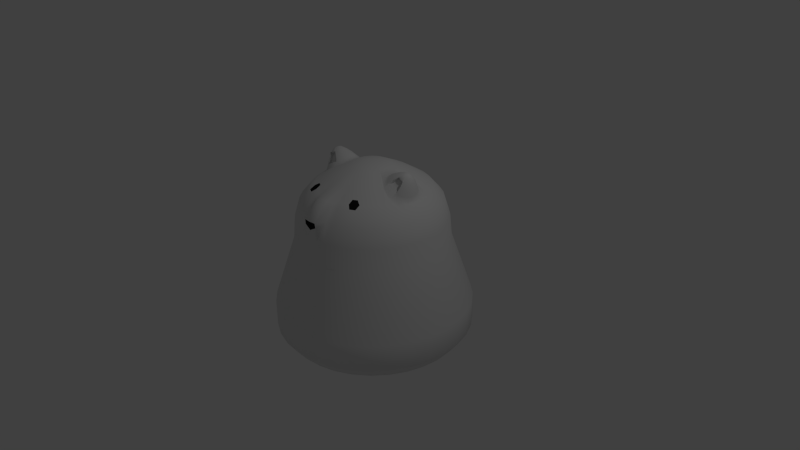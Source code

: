 # Source: Jeb.blend  (saved by Blender 2.76.0; exported with 4.5.12 LTS)
import bpy
from mathutils import Matrix  # noqa: F401  (used for matrix-valued properties, if any)

bpy.ops.wm.read_factory_settings(use_empty=True)
scene = bpy.context.scene
scene.name = 'Scene'

# ---- collections
col_collection_1 = bpy.data.collections.new('Collection 1'); scene.collection.children.link(col_collection_1)

# ---- materials (node trees are filled in below, after node groups)
mat_jeb = bpy.data.materials.new('Jeb')
mat_jeb.alpha_threshold = 0.0
mat_jeb.use_transparent_shadow = False
mat_jeb.roughness = 0.5
mat_eyes = bpy.data.materials.new('Eyes')
mat_eyes.alpha_threshold = 0.0
mat_eyes.use_transparent_shadow = False
mat_eyes.diffuse_color = (0.01467, 0.01467, 0.01467, 1.0)
mat_eyes.roughness = 0.5

# ---- material node trees

# ---- world
world_world = bpy.data.worlds.new('World'); scene.world = world_world
world_world.color = (0.05088, 0.05088, 0.05088)
world_world.use_sun_shadow = False
world_world.sun_shadow_jitter_overblur = 0.0
world_world.cycles.sampling_method = 'MANUAL'
world_world.cycles.sample_map_resolution = 256

# ---- cameras
cam_camera = bpy.data.cameras.new('Camera')
cam_camera.clip_end = 100.0
cam_camera.lens = 35.0
cam_camera.sensor_width = 32.0
cam_camera.sensor_height = 18.0
cam_camera.ortho_scale = 7.314
cam_camera.dof.focus_distance = 0.0
cam_camera.dof.aperture_fstop = 128.0

# ---- lights
light_lamp = bpy.data.lights.new('Lamp', 'POINT')
light_lamp.transmission_factor = 0.0
light_lamp.cutoff_distance = 30.0
light_lamp.energy = 100.0
light_lamp.shadow_buffer_clip_start = 1.001
light_lamp.shadow_soft_size = 0.1
light_lamp.shadow_maximum_resolution = 0.006
light_lamp.use_absolute_resolution = True
light_lamp.cycles.use_multiple_importance_sampling = False

# ---- meshes
me_cylinder = bpy.data.meshes.new('Cylinder')
me_cylinder.from_pydata([(0.5609, 0.1906, 1.143), (0.5933, 0.1865, 1.125), (0.6246, 0.1759, 1.108), (0.654, 0.1592, 1.092), (0.6808, 0.1367, 1.077), (0.702, 0.1076, 1.065), (0.7182, 0.07429, 1.057), (0.7287, 0.03804, 1.051), (0.7332, 2.715e-07, 1.049), (0.7287, -0.03804, 1.051), (0.7182, -0.07429, 1.057), (0.702, -0.1076, 1.065), (0.6808, -0.1367, 1.077), (0.654, -0.1592, 1.092), (0.5933, -0.1865, 1.125), (0.5609, -0.1906, 1.143), (0.5284, -0.1882, 1.161), (0.4968, -0.1777, 1.179), (0.4677, -0.16, 1.195), (0.4419, -0.1366, 1.21), (0.4201, -0.1081, 1.222), (0.4032, -0.07515, 1.232), (0.3929, -0.03844, 1.238), (0.3889, 4.476e-07, 1.241), (0.3929, 0.03844, 1.238), (0.4032, 0.07515, 1.232), (0.4201, 0.1081, 1.222), (0.4419, 0.1366, 1.21), (0.4677, 0.16, 1.195), (0.4968, 0.1777, 1.179), (0.5284, 0.1882, 1.161), (0.5771, 0.1886, 1.134), (0.6089, 0.1812, 1.116), (0.6392, 0.1676, 1.1), (0.6673, 0.1479, 1.084), (0.6914, 0.1222, 1.071), (0.7101, 0.09095, 1.061), (0.7234, 0.05621, 1.054), (0.7309, 0.01908, 1.05), (0.7309, -0.01908, 1.05), (0.7234, -0.05621, 1.054), (0.7101, -0.09094, 1.061), (0.6914, -0.1222, 1.071), (0.6673, -0.1479, 1.084), (0.6392, -0.1676, 1.1), (0.6089, -0.1812, 1.116), (0.5771, -0.1886, 1.134), (0.5447, -0.1894, 1.152), (0.5125, -0.1836, 1.171), (0.4548, -0.1483, 1.203), (0.431, -0.1224, 1.216), (0.4116, -0.09177, 1.227), (0.398, -0.05683, 1.235), (0.3909, -0.01927, 1.24), (0.3909, 0.01927, 1.24), (0.398, 0.05683, 1.235), (0.4116, 0.09177, 1.227), (0.431, 0.1224, 1.216), (0.4548, 0.1483, 1.203), (0.4823, 0.1689, 1.187), (0.5125, 0.1836, 1.171), (0.5447, 0.1894, 1.152), (0.5912, 0.1524, 1.198), (0.6172, 0.1495, 1.183), (0.6422, 0.1408, 1.17), (0.6652, 0.1267, 1.157), (0.6854, 0.1078, 1.146), (0.702, 0.08468, 1.136), (0.7143, 0.05833, 1.13), (0.7218, 0.02974, 1.125), (0.7244, 2.8e-07, 1.124), (0.7218, -0.02974, 1.125), (0.7143, -0.05833, 1.13), (0.702, -0.08468, 1.136), (0.6854, -0.1078, 1.146), (0.6652, -0.1267, 1.157), (0.5172, -0.1267, 1.239), (0.497, -0.1078, 1.25), (0.4804, -0.08468, 1.26), (0.4681, -0.05833, 1.266), (0.4605, -0.02974, 1.271), (0.458, 4.157e-07, 1.272), (0.4605, 0.02974, 1.271), (0.4681, 0.05833, 1.266), (0.4804, 0.08468, 1.26), (0.497, 0.1078, 1.25), (0.5172, 0.1267, 1.239), (0.5402, 0.1408, 1.226), (0.5652, 0.1495, 1.212), (0.6042, 0.151, 1.191), (0.6297, 0.1452, 1.177), (0.6537, 0.1338, 1.163), (0.6753, 0.1173, 1.151), (0.6937, 0.09623, 1.141), (0.7081, 0.07151, 1.133), (0.7181, 0.04403, 1.127), (0.7231, 0.01487, 1.125), (0.7231, -0.01487, 1.125), (0.7181, -0.04403, 1.127), (0.7081, -0.07151, 1.133), (0.6937, -0.09623, 1.141), (0.6753, -0.1173, 1.151), (0.6537, -0.1338, 1.163), (0.5071, -0.1173, 1.245), (0.4887, -0.09623, 1.255), (0.4743, -0.07151, 1.263), (0.4643, -0.04403, 1.268), (0.4592, -0.01487, 1.271), (0.4592, 0.01487, 1.271), (0.4643, 0.04403, 1.268), (0.4743, 0.07151, 1.263), (0.4887, 0.09623, 1.255), (0.5071, 0.1173, 1.245), (0.5287, 0.1338, 1.233), (0.5527, 0.1452, 1.219), (0.5782, 0.151, 1.205), (0.6189, 0.105, 1.248), (0.6368, 0.103, 1.238), (0.654, 0.09699, 1.228), (0.6699, 0.08729, 1.219), (0.6838, 0.07424, 1.212), (0.6952, 0.05833, 1.205), (0.7037, 0.04018, 1.201), (0.7089, 0.02048, 1.198), (0.7107, 2.91e-07, 1.197), (0.7089, -0.02048, 1.198), (0.7037, -0.04018, 1.201), (0.6952, -0.05833, 1.205), (0.6838, -0.07424, 1.212), (0.6699, -0.08729, 1.219), (0.5679, -0.08729, 1.276), (0.554, -0.07424, 1.284), (0.5426, -0.05833, 1.29), (0.5341, -0.04018, 1.295), (0.5289, -0.02048, 1.298), (0.5272, 3.845e-07, 1.299), (0.5289, 0.02048, 1.298), (0.5341, 0.04018, 1.295), (0.5426, 0.05833, 1.29), (0.554, 0.07424, 1.284), (0.5679, 0.08729, 1.276), (0.5838, 0.09699, 1.267), (0.601, 0.103, 1.258), (0.6279, 0.104, 1.243), (0.6454, 0.09998, 1.233), (0.662, 0.09214, 1.224), (0.6768, 0.08076, 1.216), (0.6895, 0.06628, 1.209), (0.6995, 0.04925, 1.203), (0.7063, 0.03033, 1.199), (0.7098, 0.01024, 1.197), (0.7098, -0.01024, 1.197), (0.7063, -0.03033, 1.199), (0.6995, -0.04925, 1.203), (0.6895, -0.06628, 1.209), (0.6768, -0.08076, 1.216), (0.662, -0.09214, 1.224), (0.561, -0.08076, 1.28), (0.5483, -0.06628, 1.287), (0.5384, -0.04925, 1.293), (0.5315, -0.03033, 1.296), (0.528, -0.01024, 1.298), (0.528, 0.01024, 1.298), (0.5315, 0.03033, 1.296), (0.5384, 0.04925, 1.293), (0.5483, 0.06628, 1.287), (0.561, 0.08077, 1.28), (0.5759, 0.09214, 1.272), (0.5924, 0.09998, 1.263), (0.61, 0.104, 1.253), (0.6436, 0.05064, 1.292), (0.6523, 0.04966, 1.287), (0.6606, 0.04678, 1.283), (0.6682, 0.0421, 1.279), (0.6749, 0.03581, 1.275), (0.6804, 0.02813, 1.272), (0.6845, 0.01938, 1.27), (0.687, 0.009879, 1.268), (0.6879, 3.037e-07, 1.268), (0.687, -0.009879, 1.268), (0.6845, -0.01938, 1.27), (0.6804, -0.02813, 1.272), (0.6749, -0.03581, 1.275), (0.6682, -0.0421, 1.279), (0.6606, -0.04678, 1.283), (0.6523, -0.04966, 1.287), (0.6436, -0.05064, 1.292), (0.635, -0.04966, 1.297), (0.6267, -0.04678, 1.302), (0.619, -0.0421, 1.306), (0.6123, -0.03581, 1.31), (0.6068, -0.02813, 1.313), (0.6027, -0.01938, 1.315), (0.6002, -0.009879, 1.316), (0.5994, 3.487e-07, 1.317), (0.6002, 0.009879, 1.316), (0.6027, 0.01938, 1.315), (0.6068, 0.02813, 1.313), (0.6123, 0.03581, 1.31), (0.619, 0.0421, 1.306), (0.6267, 0.04678, 1.302), (0.635, 0.04966, 1.297), (0.6479, 0.05015, 1.29), (0.6564, 0.04822, 1.285), (0.6644, 0.04444, 1.281), (0.6716, 0.03896, 1.277), (0.6777, 0.03197, 1.273), (0.6825, 0.02376, 1.271), (0.6858, 0.01463, 1.269), (0.6875, 0.00494, 1.268), (0.6875, -0.004939, 1.268), (0.6858, -0.01463, 1.269), (0.6825, -0.02376, 1.271), (0.6777, -0.03197, 1.273), (0.6716, -0.03895, 1.277), (0.6644, -0.04444, 1.281), (0.6564, -0.04822, 1.285), (0.6479, -0.05015, 1.29), (0.6393, -0.05015, 1.295), (0.6308, -0.04822, 1.299), (0.6229, -0.04444, 1.304), (0.6157, -0.03895, 1.308), (0.6096, -0.03197, 1.311), (0.6048, -0.02376, 1.314), (0.6015, -0.01463, 1.316), (0.5998, -0.004939, 1.317), (0.5998, 0.00494, 1.317), (0.6015, 0.01463, 1.316), (0.6048, 0.02376, 1.314), (0.6096, 0.03197, 1.311), (0.6157, 0.03896, 1.308), (0.6229, 0.04444, 1.304), (0.6308, 0.04822, 1.299), (0.6393, 0.05015, 1.295), (0.6487, 0.01727, 1.301), (0.6516, 0.01694, 1.3), (0.6544, 0.01595, 1.298), (0.657, 0.01436, 1.297), (0.6593, 0.01221, 1.295), (0.6612, 0.009594, 1.294), (0.6626, 0.006609, 1.294), (0.6635, 0.003369, 1.293), (0.6637, 3.114e-07, 1.293), (0.6635, -0.003369, 1.293), (0.6626, -0.006608, 1.294), (0.6612, -0.009594, 1.294), (0.6593, -0.01221, 1.295), (0.657, -0.01436, 1.297), (0.6544, -0.01595, 1.298), (0.6516, -0.01694, 1.3), (0.6487, -0.01727, 1.301), (0.6457, -0.01694, 1.303), (0.6429, -0.01595, 1.305), (0.6403, -0.01436, 1.306), (0.638, -0.01221, 1.307), (0.6361, -0.009594, 1.308), (0.6347, -0.006608, 1.309), (0.6339, -0.003369, 1.31), (0.6336, 3.267e-07, 1.31), (0.6339, 0.003369, 1.31), (0.6347, 0.006609, 1.309), (0.6361, 0.009594, 1.308), (0.638, 0.01221, 1.307), (0.6403, 0.01436, 1.306), (0.6429, 0.01595, 1.305), (0.6457, 0.01694, 1.303), (0.6501, 0.0171, 1.301), (0.653, 0.01645, 1.299), (0.6557, 0.01516, 1.297), (0.6582, 0.01328, 1.296), (0.6603, 0.0109, 1.295), (0.6619, 0.008102, 1.294), (0.663, 0.004989, 1.293), (0.6636, 0.001685, 1.293), (0.6636, -0.001684, 1.293), (0.663, -0.004988, 1.293), (0.6619, -0.008101, 1.294), (0.6603, -0.0109, 1.295), (0.6582, -0.01328, 1.296), (0.6557, -0.01516, 1.297), (0.653, -0.01645, 1.299), (0.6501, -0.0171, 1.301), (0.6472, -0.0171, 1.302), (0.6443, -0.01645, 1.304), (0.6416, -0.01516, 1.305), (0.6391, -0.01328, 1.307), (0.637, -0.0109, 1.308), (0.6354, -0.008101, 1.309), (0.6343, -0.004988, 1.309), (0.6337, -0.001684, 1.31), (0.6337, 0.001685, 1.31), (0.6343, 0.004989, 1.309), (0.6354, 0.008102, 1.309), (0.637, 0.0109, 1.308), (0.6391, 0.01328, 1.307), (0.6416, 0.01516, 1.305), (0.6443, 0.01645, 1.304), (0.6472, 0.0171, 1.302), (0.6487, 3.151e-07, 1.301), (-1.454e-05, 1.285, -0.5605), (2.271e-09, 0.9764, 0.5752), (0.2507, 1.261, -0.5605), (0.1905, 0.9577, 0.5752), (0.4919, 1.188, -0.5605), (0.3737, 0.9021, 0.5752), (0.7141, 1.069, -0.5605), (0.5425, 0.8119, 0.5752), (0.9089, 0.9089, -0.5605), (0.6904, 0.6904, 0.5752), (1.069, 0.7141, -0.5605), (0.8119, 0.5425, 0.5752), (1.188, 0.4919, -0.5605), (0.9021, 0.3737, 0.5752), (1.261, 0.2508, -0.5605), (0.9577, 0.1905, 0.5752), (1.285, 9.292e-08, -0.5605), (0.9764, 8.083e-08, 0.5752), (1.261, -0.2508, -0.5605), (0.9577, -0.1905, 0.5752), (1.188, -0.4919, -0.5605), (0.9021, -0.3737, 0.5752), (1.069, -0.7141, -0.5605), (0.8119, -0.5425, 0.5752), (0.9089, -0.9089, -0.5605), (0.6904, -0.6904, 0.5752), (0.7141, -1.069, -0.5605), (0.5425, -0.8119, 0.5752), (0.4919, -1.188, -0.5605), (0.3737, -0.9021, 0.5752), (0.2507, -1.261, -0.5605), (0.1905, -0.9577, 0.5752), (-1.496e-05, -1.285, -0.5605), (-3.159e-07, -0.9764, 0.5752), (0.1254, 1.273, -0.5605), (0.09524, 0.967, 0.5752), (0.0, 1.0, 0.2802), (0.1951, 0.9808, 0.2802), (0.3713, 1.224, -0.5605), (0.2821, 0.9299, 0.5752), (0.3827, 0.9239, 0.2802), (0.603, 1.128, -0.5605), (0.4581, 0.857, 0.5752), (0.5556, 0.8315, 0.2802), (0.8115, 0.9888, -0.5605), (0.6164, 0.7511, 0.5752), (0.7071, 0.7071, 0.2802), (0.9888, 0.8115, -0.5605), (0.7511, 0.6164, 0.5752), (0.8315, 0.5556, 0.2802), (1.128, 0.603, -0.5605), (0.857, 0.4581, 0.5752), (0.9239, 0.3827, 0.2802), (1.224, 0.3713, -0.5605), (0.9299, 0.2821, 0.5752), (0.9808, 0.1951, 0.2802), (1.273, 0.1254, -0.5605), (0.967, 0.09524, 0.5752), (1.0, 7.55e-08, 0.2802), (1.273, -0.1254, -0.5605), (0.967, -0.09524, 0.5752), (0.9808, -0.1951, 0.2802), (1.224, -0.3713, -0.5605), (0.9299, -0.2821, 0.5752), (0.9239, -0.3827, 0.2802), (1.128, -0.603, -0.5605), (0.857, -0.4581, 0.5752), (0.8315, -0.5556, 0.2802), (0.9888, -0.8115, -0.5605), (0.7511, -0.6164, 0.5752), (0.7071, -0.7071, 0.2802), (0.8115, -0.9888, -0.5605), (0.6164, -0.7511, 0.5752), (0.5556, -0.8315, 0.2802), (0.603, -1.128, -0.5605), (0.4581, -0.857, 0.5752), (0.3827, -0.9239, 0.2802), (0.3713, -1.224, -0.5605), (0.2821, -0.9299, 0.5752), (0.1951, -0.9808, 0.2802), (0.1254, -1.273, -0.5605), (0.09524, -0.967, 0.5752), (-3.258e-07, -1.0, 0.2802), (0.09754, -0.9904, 0.2802), (0.2889, -0.9523, 0.2802), (0.4691, -0.8777, 0.2802), (0.6313, -0.7693, 0.2802), (0.7693, -0.6313, 0.2802), (0.8777, -0.4691, 0.2802), (0.9523, -0.2889, 0.2802), (0.9904, -0.09755, 0.2802), (0.9904, 0.09755, 0.2802), (0.9523, 0.2889, 0.2802), (0.8777, 0.4691, 0.2802), (0.7693, 0.6313, 0.2802), (0.6313, 0.7693, 0.2802), (0.4691, 0.8777, 0.2802), (0.2889, 0.9523, 0.2802), (0.09755, 0.9904, 0.2802), (1.162e-08, 0.9069, 0.8074), (0.1769, 0.8894, 0.8074), (0.347, 0.8378, 0.8074), (0.5038, 0.754, 0.8074), (0.6412, 0.6412, 0.8074), (0.754, 0.5038, 0.8074), (0.8378, 0.347, 0.8074), (0.8894, 0.1769, 0.8074), (0.9069, 9.75e-08, 0.8074), (0.8894, -0.1769, 0.8074), (0.8378, -0.347, 0.8074), (0.754, -0.5038, 0.8074), (0.6412, -0.6412, 0.8074), (0.5038, -0.754, 0.8074), (0.347, -0.8378, 0.8074), (0.1769, -0.8894, 0.8074), (-2.839e-07, -0.9891, 0.8074), (0.08846, 0.8981, 0.8074), (0.262, 0.8636, 0.8074), (0.4254, 0.7959, 0.8074), (0.5725, 0.6976, 0.8074), (0.6976, 0.5725, 0.8074), (0.7959, 0.4254, 0.8074), (0.8636, 0.262, 0.8074), (0.8981, 0.08846, 0.8074), (0.8981, -0.08846, 0.8074), (0.8636, -0.262, 0.8074), (0.7959, -0.4254, 0.8074), (0.6976, -0.5725, 0.8074), (0.5725, -0.6976, 0.8074), (0.4254, -0.7959, 0.8074), (0.262, -0.8636, 0.8074), (0.08846, -0.9804, 0.8074), (2.222e-08, 0.7611, 0.9769), (0.1485, 0.7465, 0.9769), (0.2913, 0.7032, 0.9769), (0.4229, 0.6329, 0.9769), (0.5382, 0.5382, 0.9769), (0.6329, 0.4229, 0.9769), (0.7032, 0.2913, 0.9769), (0.7465, 0.1485, 0.9769), (0.7626, 1.302e-07, 0.9761), (0.7465, -0.1485, 0.9769), (0.7032, -0.2913, 0.9769), (0.6329, -0.4229, 0.9769), (0.5382, -0.5382, 0.9769), (0.4229, -0.6329, 0.9769), (0.2913, -0.7032, 0.9769), (0.1485, -0.7466, 0.9769), (-2.258e-07, -0.8434, 0.9769), (0.07425, 0.7538, 0.9769), (0.2199, 0.7249, 0.9769), (0.3571, 0.668, 0.9769), (0.4805, 0.5855, 0.9769), (0.5855, 0.4805, 0.9769), (0.668, 0.3571, 0.9769), (0.7249, 0.2199, 0.9769), (0.7541, 0.07433, 0.9768), (0.7541, -0.07433, 0.9768), (0.7249, -0.2199, 0.9769), (0.668, -0.3571, 0.9769), (0.5855, -0.4805, 0.9769), (0.4805, -0.5855, 0.9769), (0.3566, -0.668, 0.9769), (0.2199, -0.7249, 0.9769), (0.07425, -0.8361, 0.9769), (4.089e-08, 0.5243, 1.126), (0.1023, 0.5142, 1.126), (0.2006, 0.4843, 1.126), (0.2913, 0.4359, 1.126), (0.3707, 0.3707, 1.126), (0.4359, 0.2913, 1.126), (0.4766, 0.2323, 1.129), (0.4766, -0.2323, 1.129), (0.4359, -0.2913, 1.126), (0.3707, -0.3707, 1.126), (0.2913, -0.4359, 1.126), (0.2006, -0.4843, 1.126), (0.1023, -0.5142, 1.126), (-1.299e-07, -0.5243, 1.126), (0.05114, 0.5192, 1.126), (0.1514, 0.4993, 1.126), (0.2459, 0.4601, 1.126), (0.331, 0.4033, 1.126), (0.4033, 0.331, 1.126), (0.46, 0.2464, 1.126), (0.46, -0.2464, 1.126), (0.4033, -0.331, 1.126), (0.331, -0.4033, 1.126), (0.2459, -0.4601, 1.126), (0.1514, -0.4993, 1.126), (0.05114, -0.5192, 1.126), (4.693e-08, 0.2529, 1.258), (0.04933, 0.248, 1.258), (0.09676, 0.2336, 1.258), (0.1405, 0.2102, 1.258), (0.1788, 0.1788, 1.258), (0.2102, 0.1405, 1.258), (0.2336, 0.09677, 1.258), (0.248, 0.04933, 1.258), (0.2529, 2.495e-07, 1.258), (0.248, -0.04933, 1.258), (0.2336, -0.09676, 1.258), (0.2102, -0.1405, 1.258), (0.1788, -0.1788, 1.258), (0.1405, -0.2102, 1.258), (0.09676, -0.2336, 1.258), (0.04933, -0.248, 1.258), (-3.546e-08, -0.2529, 1.258), (0.02467, 0.2504, 1.258), (0.07305, 0.2408, 1.258), (0.1186, 0.2219, 1.258), (0.1596, 0.1945, 1.258), (0.1945, 0.1596, 1.258), (0.2219, 0.1186, 1.258), (0.2408, 0.07305, 1.258), (0.2504, 0.02467, 1.258), (0.2504, -0.02466, 1.258), (0.2408, -0.07305, 1.258), (0.2219, -0.1186, 1.258), (0.1945, -0.1596, 1.258), (0.1596, -0.1945, 1.258), (0.1186, -0.2219, 1.258), (0.07305, -0.2408, 1.258), (0.02467, -0.2504, 1.258), (6.167e-08, 0.08623, 1.285), (0.01682, 0.08457, 1.285), (0.033, 0.07967, 1.285), (0.04791, 0.0717, 1.285), (0.06097, 0.06098, 1.285), (0.0717, 0.04791, 1.285), (0.07967, 0.033, 1.285), (0.08457, 0.01682, 1.285), (0.08623, 2.879e-07, 1.285), (0.08457, -0.01682, 1.285), (0.07967, -0.033, 1.285), (0.0717, -0.04791, 1.285), (0.06097, -0.06097, 1.285), (0.04791, -0.0717, 1.285), (0.033, -0.07967, 1.285), (0.01682, -0.08457, 1.285), (3.357e-08, -0.08623, 1.285), (0.008412, 0.0854, 1.285), (0.02491, 0.08212, 1.285), (0.04045, 0.07568, 1.285), (0.05444, 0.06634, 1.285), (0.06634, 0.05444, 1.285), (0.07568, 0.04045, 1.285), (0.08212, 0.02491, 1.285), (0.0854, 0.008412, 1.285), (0.0854, -0.008411, 1.285), (0.08212, -0.02491, 1.285), (0.07568, -0.04045, 1.285), (0.06634, -0.05444, 1.285), (0.05444, -0.06634, 1.285), (0.04045, -0.07568, 1.285), (0.02491, -0.08212, 1.285), (0.008411, -0.0854, 1.285), (7.029e-08, 3.068e-07, 1.285), (0.5736, 0.222, 1.074), (0.5992, 0.2131, 1.06), (0.5923, 0.2155, 1.064), (0.5545, 0.2241, 1.085), (0.4616, 0.2085, 1.141), (0.5355, 0.2262, 1.096), (0.4129, 0.1736, 1.169), (0.4981, 0.2215, 1.119), (0.5167, 0.2239, 1.108), (0.4821, 0.2154, 1.13), (0.3674, 0.1055, 1.2), (0.7204, 0.08619, 1.0), (0.6109, 0.2091, 1.053), (0.7367, 1.155e-07, 0.9955), (0.6284, 0.1985, 1.045), (0.3591, 0.08595, 1.206), (0.3621, 0.0926, 1.204), (0.3539, 0.06486, 1.209), (0.3486, 0.04378, 1.213), (0.3473, 0.02188, 1.215), (0.3983, 0.1595, 1.177), (0.6459, 0.1879, 1.036), (0.6615, 0.1737, 1.029), (0.7218, -0.08127, 0.9999), (0.6799, -0.1558, 1.022), (0.3591, -0.08595, 1.206), (0.3621, -0.0926, 1.204), (0.4804, 0.2149, 1.131), (0.3868, 0.1422, 1.185), (0.3539, -0.06486, 1.209), (0.4445, 0.1981, 1.15), (0.6896, 0.1423, 1.016), (0.7019, 0.1252, 1.01), (0.5992, -0.2131, 1.06), (0.7112, 0.1057, 1.005), (0.3923, 0.1504, 1.182), (0.6799, 0.1558, 1.022), (0.6771, 0.1594, 1.023), (0.4275, 0.1877, 1.16), (0.3754, 0.1251, 1.193), (0.7263, 0.06503, 0.998), (0.7322, 0.04389, 0.9957), (0.7344, 0.02193, 0.9956), (0.7218, 0.08127, 0.9999), (0.3488, 0.04454, 1.213), (0.3459, 4.668e-07, 1.216), (0.7344, -0.02193, 0.9956), (0.7322, -0.04389, 0.9957), (0.7263, -0.06503, 0.998), (0.7204, -0.08619, 1.0), (0.7112, -0.1057, 1.005), (0.7019, -0.1252, 1.01), (0.6896, -0.1423, 1.016), (0.3674, -0.1055, 1.2), (0.3473, -0.02188, 1.215), (0.3486, -0.04378, 1.213), (0.3488, -0.04454, 1.213), (0.6771, -0.1594, 1.023), (0.6615, -0.1737, 1.029), (0.6459, -0.1879, 1.036), (0.6284, -0.1985, 1.045), (0.6109, -0.2091, 1.053), (0.4275, -0.1877, 1.16), (0.4129, -0.1736, 1.169), (0.3754, -0.1251, 1.193), (0.3868, -0.1422, 1.185), (0.3923, -0.1504, 1.182), (0.3983, -0.1595, 1.177), (0.5923, -0.2155, 1.064), (0.5736, -0.222, 1.074), (0.5545, -0.2241, 1.085), (0.5355, -0.2262, 1.096), (0.5167, -0.2239, 1.108), (0.4981, -0.2215, 1.119), (0.4821, -0.2154, 1.13), (0.4616, -0.2085, 1.141), (0.4445, -0.1981, 1.15), (0.4804, -0.2149, 1.131), (-1.454e-05, 1.285, -0.8996), (0.2507, 1.261, -0.8996), (0.4919, 1.188, -0.8996), (0.7141, 1.069, -0.8996), (0.9089, 0.9089, -0.8996), (1.069, 0.7141, -0.8996), (1.188, 0.4919, -0.8996), (1.261, 0.2508, -0.8996), (1.285, 9.292e-08, -0.8996), (1.261, -0.2508, -0.8996), (1.188, -0.4919, -0.8996), (1.069, -0.7141, -0.8996), (0.9089, -0.9089, -0.8996), (0.7141, -1.069, -0.8996), (0.4919, -1.188, -0.8996), (0.2507, -1.261, -0.8996), (-1.496e-05, -1.285, -0.8996), (0.1254, 1.273, -0.8996), (0.3713, 1.224, -0.8996), (0.603, 1.128, -0.8996), (0.8115, 0.9888, -0.8996), (0.9888, 0.8115, -0.8996), (1.128, 0.603, -0.8996), (1.224, 0.3713, -0.8996), (1.273, 0.1254, -0.8996), (1.273, -0.1254, -0.8996), (1.224, -0.3713, -0.8996), (1.128, -0.603, -0.8996), (0.9888, -0.8115, -0.8996), (0.8115, -0.9888, -0.8996), (0.603, -1.128, -0.8996), (0.3713, -1.224, -0.8996), (0.1254, -1.273, -0.8996), (0.00105, 1.156, -1.065), (0.2265, 1.133, -1.065), (0.4433, 1.068, -1.065), (0.6431, 0.9608, -1.065), (0.8182, 0.8171, -1.065), (0.9619, 0.642, -1.065), (1.069, 0.4422, -1.065), (1.134, 0.2254, -1.065), (1.157, 8.099e-08, -1.065), (1.134, -0.2254, -1.065), (1.069, -0.4422, -1.065), (0.9619, -0.642, -1.065), (0.8182, -0.8171, -1.065), (0.6431, -0.9608, -1.065), (0.4433, -1.068, -1.065), (0.2265, -1.133, -1.065), (0.00105, -1.156, -1.065), (0.1138, 1.144, -1.065), (0.3349, 1.101, -1.065), (0.5432, 1.014, -1.065), (0.7306, 0.889, -1.065), (0.89, 0.7296, -1.065), (1.015, 0.5421, -1.065), (1.102, 0.3338, -1.065), (1.146, 0.1127, -1.065), (1.146, -0.1127, -1.065), (1.102, -0.3338, -1.065), (1.015, -0.5421, -1.065), (0.89, -0.7296, -1.065), (0.7306, -0.889, -1.065), (0.5432, -1.014, -1.065), (0.3349, -1.101, -1.065), (0.1138, -1.144, -1.065), (-0.002004, 0.7508, -1.144), (0.1445, 0.7364, -1.144), (0.2853, 0.6937, -1.144), (0.4151, 0.6243, -1.144), (0.5289, 0.5309, -1.144), (0.6223, 0.4171, -1.144), (0.6917, 0.2873, -1.144), (0.7344, 0.1465, -1.144), (0.7488, 6.401e-08, -1.144), (0.7344, -0.1465, -1.144), (0.6917, -0.2873, -1.144), (0.6223, -0.4171, -1.144), (0.5289, -0.5309, -1.144), (0.4151, -0.6243, -1.144), (0.2853, -0.6937, -1.144), (0.1445, -0.7364, -1.144), (-0.002004, -0.7508, -1.144), (0.07123, 0.7436, -1.144), (0.2149, 0.715, -1.144), (0.3502, 0.659, -1.144), (0.472, 0.5776, -1.144), (0.5756, 0.474, -1.144), (0.657, 0.3522, -1.144), (0.713, 0.2169, -1.144), (0.7416, 0.07324, -1.144), (0.7416, -0.07324, -1.144), (0.713, -0.2169, -1.144), (0.657, -0.3522, -1.144), (0.5756, -0.474, -1.144), (0.472, -0.5776, -1.144), (0.3502, -0.659, -1.144), (0.2149, -0.715, -1.144), (0.07123, -0.7436, -1.144), (0.564, -0.3017, 1.051), (0.5899, -0.2618, 1.053), (0.4944, -0.4058, 1.051), (0.5344, -0.3571, 1.051), (0.4058, -0.4944, 1.051), (0.4545, -0.4545, 1.051), (0.301, -0.5651, 1.051), (0.3571, -0.5344, 1.051), (0.1857, -0.6121, 1.051), (0.2459, -0.5938, 1.051), (0.06269, -0.6777, 1.051), (0.1254, -0.6304, 1.051), (-1.779e-07, -0.6838, 1.051), (0.09031, -0.9768, 0.7442), (-2.994e-07, -0.983, 0.695), (0.616, -0.3294, 1.014), (0.54, -0.4431, 1.014), (0.4431, -0.54, 1.014), (0.3071, -0.6316, 1.014), (0.2028, -0.6685, 1.014), (0.06847, -0.7569, 1.014), (0.6466, -0.2765, 1.015), (0.5836, -0.39, 1.014), (0.4963, -0.4963, 1.014), (0.4158, -0.5596, 1.014), (0.268, -0.6525, 1.014), (0.1369, -0.6885, 1.014), (-2.018e-07, -0.7636, 1.014), (0.6043, -0.1305, 1.132), (0.617, -0.1262, 1.125), (0.5784, -0.1365, 1.146), (0.5916, -0.1348, 1.139), (0.5521, -0.1371, 1.161), (0.5652, -0.1381, 1.154), (0.5259, -0.1324, 1.176), (0.5388, -0.1361, 1.169), (0.5013, -0.1204, 1.19), (0.5131, -0.1277, 1.183), (0.6212, -0.1011, 1.181), (0.6313, -0.09762, 1.175), (0.6004, -0.1059, 1.192), (0.611, -0.1047, 1.187), (0.5793, -0.1059, 1.204), (0.5899, -0.1071, 1.198), (0.5586, -0.1011, 1.216), (0.5687, -0.1047, 1.21), (0.539, -0.09189, 1.227), (0.5484, -0.09762, 1.221), (0.634, -0.0644, 1.227), (0.641, -0.06197, 1.223), (0.6197, -0.06765, 1.235), (0.627, -0.06683, 1.231), (0.6051, -0.06765, 1.243), (0.6124, -0.06847, 1.239), (0.5909, -0.0644, 1.251), (0.5979, -0.06683, 1.247), (0.5774, -0.05802, 1.258), (0.5839, -0.06197, 1.255), (0.6317, -0.1718, 1.104), (0.6228, -0.164, 1.112), (0.6169, -0.1785, 1.112), (0.6226, -0.1806, 1.1), (0.4869, -0.1572, 1.188), (0.475, -0.1644, 1.191), (0.4766, -0.1733, 1.182), (0.4893, -0.1732, 1.183), (0.6492, -0.1365, 1.166), (0.6396, -0.1305, 1.171), (0.5312, -0.1236, 1.231), (0.5214, -0.1293, 1.237), (0.6598, -0.1049, 1.246), (0.6602, -0.08678, 1.243), (0.6387, -0.09517, 1.246), (0.6434, -0.09453, 1.256), (0.6235, -0.09689, 1.255), (0.629, -0.09615, 1.264), (0.6082, -0.09517, 1.263), (0.6146, -0.09453, 1.272), (0.5936, -0.09009, 1.271), (0.6008, -0.08974, 1.279), (0.6503, -0.09213, 1.252), (0.646, -0.09263, 1.242), (0.6362, -0.09534, 1.26), (0.6311, -0.09603, 1.25), (0.6218, -0.09534, 1.268), (0.6158, -0.09603, 1.259), (0.6077, -0.09213, 1.276), (0.6009, -0.09263, 1.267), (0.5896, -0.08191, 1.284), (0.5868, -0.08597, 1.275)], [], [(606, 580, 605, 40, 10), (609, 608, 11, 42), (594, 579, 34, 4), (608, 607, 41, 11), (616, 615, 43, 13), (634, 631, 630, 16, 48), (560, 562, 0, 31), (576, 602, 23, 54), (596, 567, 56, 26), (612, 613, 586, 52, 22), (565, 564, 30, 61), (568, 591, 36, 6), (575, 576, 54, 24), (586, 582, 21, 52), (561, 587, 59, 29), (627, 626, 14, 46), (800, 102, 156, 805), (572, 574, 55, 25), (792, 44, 102, 800), (562, 565, 61, 0), (582, 583, 610, 51, 21), (802, 796, 770, 780), (557, 560, 31, 1), (583, 582, 586, 613, 515, 499), (595, 563, 58, 28), (607, 606, 10, 41), (630, 629, 47, 16), (623, 622, 621, 610, 583, 499, 516), (573, 567, 596, 585, 592, 513, 497), (602, 611, 53, 23), (588, 593, 594, 4, 35), (613, 612, 611, 602, 498, 515), (574, 601, 575, 24, 55), (577, 592, 585, 57, 27), (592, 577, 563, 595, 587, 561, 584, 566, 470, 496, 513), (615, 614, 12, 43), (599, 598, 7, 38), (620, 619, 18, 49), (591, 589, 5, 36), (597, 600, 568, 6, 37), (614, 581, 609, 42, 12), (629, 628, 15, 47), (632, 634, 48, 17), (628, 627, 46, 15), (564, 566, 584, 60, 30), (579, 578, 3, 34), (571, 569, 2, 33), (589, 588, 35, 5), (578, 571, 33, 3), (806, 817, 784, 785), (50, 19, 77, 104), (809, 816, 217, 186), (51, 20, 78, 105), (16, 47, 766, 769), (52, 21, 79, 106), (619, 633, 798, 797, 18), (53, 22, 80, 107), (633, 632, 17, 799, 798), (54, 23, 81, 108), (19, 49, 103, 77), (55, 24, 82, 109), (20, 50, 104, 78), (56, 25, 83, 110), (31, 0, 62, 89), (21, 51, 105, 79), (57, 26, 84, 111), (32, 1, 63, 90), (22, 52, 106, 80), (58, 27, 85, 112), (33, 2, 64, 91), (23, 53, 107, 81), (59, 28, 86, 113), (34, 3, 65, 92), (24, 54, 108, 82), (60, 29, 87, 114), (35, 4, 66, 93), (25, 55, 109, 83), (61, 30, 88, 115), (36, 5, 67, 94), (26, 56, 110, 84), (1, 31, 89, 63), (37, 6, 68, 95), (27, 57, 111, 85), (2, 32, 90, 64), (38, 7, 69, 96), (28, 58, 112, 86), (3, 33, 91, 65), (39, 8, 70, 97), (29, 59, 113, 87), (4, 34, 92, 66), (40, 9, 71, 98), (30, 60, 114, 88), (5, 35, 93, 67), (41, 10, 72, 99), (0, 61, 115, 62), (6, 36, 94, 68), (42, 11, 73, 100), (7, 37, 95, 69), (43, 12, 74, 101), (8, 38, 96, 70), (44, 13, 75, 102), (9, 39, 97, 71), (807, 814, 216, 185), (10, 40, 98, 72), (15, 46, 764, 767), (11, 41, 99, 73), (48, 16, 769, 768), (12, 42, 100, 74), (805, 156, 215, 184), (13, 43, 101, 75), (45, 794, 793, 763, 762), (793, 801, 773, 763), (49, 18, 76, 103), (14, 45, 762, 765), (107, 80, 134, 161), (804, 815, 782, 783), (108, 81, 135, 162), (77, 103, 157, 131), (109, 82, 136, 163), (78, 104, 158, 132), (110, 83, 137, 164), (89, 62, 116, 143), (79, 105, 159, 133), (111, 84, 138, 165), (90, 63, 117, 144), (80, 106, 160, 134), (112, 85, 139, 166), (91, 64, 118, 145), (81, 107, 161, 135), (113, 86, 140, 167), (92, 65, 119, 146), (82, 108, 162, 136), (114, 87, 141, 168), (93, 66, 120, 147), (83, 109, 163, 137), (115, 88, 142, 169), (94, 67, 121, 148), (84, 110, 164, 138), (63, 89, 143, 117), (95, 68, 122, 149), (85, 111, 165, 139), (64, 90, 144, 118), (96, 69, 123, 150), (86, 112, 166, 140), (65, 91, 145, 119), (97, 70, 124, 151), (87, 113, 167, 141), (66, 92, 146, 120), (98, 71, 125, 152), (88, 114, 168, 142), (67, 93, 147, 121), (99, 72, 126, 153), (62, 115, 169, 116), (68, 94, 148, 122), (100, 73, 127, 154), (69, 95, 149, 123), (101, 74, 128, 155), (70, 96, 150, 124), (102, 75, 129, 156), (71, 97, 151, 125), (47, 15, 767, 766), (72, 98, 152, 126), (18, 797, 803, 76), (73, 99, 153, 127), (46, 14, 765, 764), (74, 100, 154, 128), (822, 813, 188, 220), (75, 101, 155, 129), (618, 617, 44, 792, 795), (801, 804, 783, 773), (103, 76, 130, 157), (820, 811, 187, 219), (104, 77, 131, 158), (823, 802, 780, 790), (105, 78, 132, 159), (813, 820, 219, 188), (106, 79, 133, 160), (132, 158, 222, 191), (164, 137, 196, 228), (143, 116, 170, 202), (133, 159, 223, 192), (165, 138, 197, 229), (144, 117, 171, 203), (134, 160, 224, 193), (166, 139, 198, 230), (145, 118, 172, 204), (135, 161, 225, 194), (167, 140, 199, 231), (146, 119, 173, 205), (136, 162, 226, 195), (168, 141, 200, 232), (147, 120, 174, 206), (137, 163, 227, 196), (169, 142, 201, 233), (148, 121, 175, 207), (138, 164, 228, 197), (117, 143, 202, 171), (149, 122, 176, 208), (139, 165, 229, 198), (118, 144, 203, 172), (150, 123, 177, 209), (140, 166, 230, 199), (119, 145, 204, 173), (151, 124, 178, 210), (141, 167, 231, 200), (120, 146, 205, 174), (152, 125, 179, 211), (142, 168, 232, 201), (121, 147, 206, 175), (153, 126, 180, 212), (116, 169, 233, 170), (122, 148, 207, 176), (154, 127, 181, 213), (123, 149, 208, 177), (155, 128, 182, 214), (124, 150, 209, 178), (156, 129, 183, 215), (125, 151, 210, 179), (815, 806, 785, 782), (126, 152, 211, 180), (817, 808, 787, 784), (127, 153, 212, 181), (810, 821, 788, 789), (128, 154, 213, 182), (812, 823, 790, 791), (129, 155, 214, 183), (130, 822, 220, 189), (814, 805, 184, 216), (157, 130, 189, 221), (816, 807, 185, 217), (158, 131, 190, 222), (818, 809, 186, 218), (159, 132, 191, 223), (819, 810, 789, 786), (160, 133, 192, 224), (821, 812, 791, 788), (161, 134, 193, 225), (162, 135, 194, 226), (131, 157, 221, 190), (163, 136, 195, 227), (194, 225, 289, 258), (231, 199, 263, 295), (205, 173, 237, 269), (195, 226, 290, 259), (232, 200, 264, 296), (206, 174, 238, 270), (196, 227, 291, 260), (233, 201, 265, 297), (207, 175, 239, 271), (197, 228, 292, 261), (171, 202, 266, 235), (208, 176, 240, 272), (198, 229, 293, 262), (172, 203, 267, 236), (209, 177, 241, 273), (199, 230, 294, 263), (173, 204, 268, 237), (210, 178, 242, 274), (200, 231, 295, 264), (174, 205, 269, 238), (211, 179, 243, 275), (201, 232, 296, 265), (175, 206, 270, 239), (212, 180, 244, 276), (170, 233, 297, 234), (176, 207, 271, 240), (213, 181, 245, 277), (177, 208, 272, 241), (214, 182, 246, 278), (178, 209, 273, 242), (215, 183, 247, 279), (179, 210, 274, 243), (216, 184, 248, 280), (180, 211, 275, 244), (217, 185, 249, 281), (181, 212, 276, 245), (218, 186, 250, 282), (182, 213, 277, 246), (219, 187, 251, 283), (183, 214, 278, 247), (220, 188, 252, 284), (184, 215, 279, 248), (221, 189, 253, 285), (185, 216, 280, 249), (222, 190, 254, 286), (186, 217, 281, 250), (223, 191, 255, 287), (187, 218, 282, 251), (224, 192, 256, 288), (188, 219, 283, 252), (225, 193, 257, 289), (189, 220, 284, 253), (226, 194, 258, 290), (190, 221, 285, 254), (227, 195, 259, 291), (191, 222, 286, 255), (228, 196, 260, 292), (202, 170, 234, 266), (192, 223, 287, 256), (229, 197, 261, 293), (203, 171, 235, 267), (193, 224, 288, 257), (230, 198, 262, 294), (204, 172, 236, 268), (261, 292, 298), (235, 266, 298), (272, 240, 298), (262, 293, 298), (236, 267, 298), (273, 241, 298), (263, 294, 298), (237, 268, 298), (274, 242, 298), (264, 295, 298), (238, 269, 298), (275, 243, 298), (265, 296, 298), (239, 270, 298), (276, 244, 298), (234, 297, 298), (240, 271, 298), (277, 245, 298), (241, 272, 298), (278, 246, 298), (242, 273, 298), (279, 247, 298), (243, 274, 298), (280, 248, 298), (244, 275, 298), (281, 249, 298), (245, 276, 298), (282, 250, 298), (246, 277, 298), (283, 251, 298), (247, 278, 298), (284, 252, 298), (248, 279, 298), (285, 253, 298), (249, 280, 298), (286, 254, 298), (250, 281, 298), (287, 255, 298), (251, 282, 298), (288, 256, 298), (252, 283, 298), (289, 257, 298), (253, 284, 298), (290, 258, 298), (254, 285, 298), (291, 259, 298), (255, 286, 298), (292, 260, 298), (266, 234, 298), (256, 287, 298), (293, 261, 298), (267, 235, 298), (257, 288, 298), (294, 262, 298), (268, 236, 298), (258, 289, 298), (295, 263, 298), (269, 237, 298), (259, 290, 298), (296, 264, 298), (270, 238, 298), (260, 291, 298), (297, 265, 298), (271, 239, 298), (397, 334, 302, 336), (396, 338, 304, 339), (395, 341, 306, 342), (394, 344, 308, 345), (393, 347, 310, 348), (392, 350, 312, 351), (391, 353, 314, 354), (390, 356, 316, 357), (389, 359, 318, 360), (388, 362, 320, 363), (387, 365, 322, 366), (386, 368, 324, 369), (385, 371, 326, 372), (384, 374, 328, 375), (383, 377, 330, 378), (382, 380, 332, 381), (306, 341, 417, 401), (379, 382, 381, 331), (329, 378, 382, 379), (378, 330, 380, 382), (376, 383, 378, 329), (327, 375, 383, 376), (375, 328, 377, 383), (373, 384, 375, 327), (325, 372, 384, 373), (372, 326, 374, 384), (370, 385, 372, 325), (323, 369, 385, 370), (369, 324, 371, 385), (367, 386, 369, 323), (321, 366, 386, 367), (366, 322, 368, 386), (364, 387, 366, 321), (319, 363, 387, 364), (363, 320, 365, 387), (361, 388, 363, 319), (317, 360, 388, 361), (360, 318, 362, 388), (358, 389, 360, 317), (315, 357, 389, 358), (357, 316, 359, 389), (355, 390, 357, 315), (313, 354, 390, 355), (354, 314, 356, 390), (352, 391, 354, 313), (311, 351, 391, 352), (351, 312, 353, 391), (349, 392, 351, 311), (309, 348, 392, 349), (348, 310, 350, 392), (346, 393, 348, 309), (307, 345, 393, 346), (345, 308, 347, 393), (343, 394, 345, 307), (305, 342, 394, 343), (342, 306, 344, 394), (340, 395, 342, 305), (303, 339, 395, 340), (339, 304, 341, 395), (337, 396, 339, 303), (301, 336, 396, 337), (336, 302, 338, 396), (333, 397, 336, 301), (299, 335, 397, 333), (335, 300, 334, 397), (359, 316, 406, 423), (324, 368, 426, 410), (334, 300, 398, 415), (308, 344, 418, 402), (362, 318, 407, 424), (326, 371, 427, 411), (338, 302, 399, 416), (310, 347, 419, 403), (365, 320, 408, 425), (328, 374, 428, 412), (341, 304, 400, 417), (312, 350, 420, 404), (368, 322, 409, 426), (330, 377, 429, 413), (344, 306, 401, 418), (314, 353, 421, 405), (371, 324, 410, 427), (332, 380, 747, 748), (347, 308, 402, 419), (316, 356, 422, 406), (374, 326, 411, 428), (350, 310, 403, 420), (318, 359, 423, 407), (377, 328, 412, 429), (302, 334, 415, 399), (353, 312, 404, 421), (320, 362, 424, 408), (380, 330, 413, 747), (304, 338, 416, 400), (356, 314, 405, 422), (322, 365, 425, 409), (413, 429, 462, 446), (414, 430, 463, 447), (415, 398, 431, 448), (416, 399, 432, 449), (417, 400, 433, 450), (418, 401, 434, 451), (419, 402, 435, 452), (420, 403, 436, 453), (399, 415, 448, 432), (421, 404, 437, 454), (400, 416, 449, 433), (422, 405, 438, 455), (401, 417, 450, 434), (423, 406, 439, 456), (402, 418, 451, 435), (424, 407, 440, 457), (403, 419, 452, 436), (425, 408, 441, 458), (404, 420, 453, 437), (426, 409, 442, 459), (405, 421, 454, 438), (427, 410, 443, 460), (406, 422, 455, 439), (428, 411, 444, 461), (407, 423, 456, 440), (429, 412, 445, 462), (408, 424, 457, 441), (430, 413, 446, 463), (409, 425, 458, 442), (410, 426, 459, 443), (411, 427, 460, 444), (412, 428, 461, 445), (448, 431, 464, 478), (449, 432, 465, 479), (450, 433, 466, 480), (451, 434, 467, 481), (452, 435, 468, 482), (453, 436, 469, 483), (432, 448, 478, 465), (433, 449, 479, 466), (434, 450, 480, 467), (435, 451, 481, 468), (436, 452, 482, 469), (734, 735, 471, 484), (437, 453, 483, 470), (736, 737, 472, 485), (738, 739, 473, 486), (740, 741, 474, 487), (742, 743, 475, 488), (744, 745, 476, 489), (737, 734, 484, 472), (739, 736, 485, 473), (741, 738, 486, 474), (743, 740, 487, 475), (745, 742, 488, 476), (746, 744, 489, 477), (478, 464, 490, 507), (479, 465, 491, 508), (480, 466, 492, 509), (481, 467, 493, 510), (482, 468, 494, 511), (483, 469, 495, 512), (465, 478, 507, 491), (563, 577, 27, 58), (466, 479, 508, 492), (626, 625, 45, 14), (467, 480, 509, 493), (567, 573, 572, 25, 56), (468, 481, 510, 494), (622, 623, 624, 19, 50), (469, 482, 511, 495), (484, 471, 500, 517), (470, 483, 512, 496), (485, 472, 501, 518), (598, 597, 37, 7), (486, 473, 502, 519), (601, 574, 572, 573, 497, 514), (487, 474, 503, 520), (584, 561, 29, 60), (488, 475, 504, 521), (489, 476, 505, 522), (472, 484, 517, 501), (473, 485, 518, 502), (474, 486, 519, 503), (475, 487, 520, 504), (476, 488, 521, 505), (477, 489, 522, 506), (510, 493, 526, 543), (511, 494, 527, 544), (512, 495, 528, 545), (491, 507, 540, 524), (513, 496, 529, 546), (492, 508, 541, 525), (514, 497, 530, 547), (493, 509, 542, 526), (515, 498, 531, 548), (494, 510, 543, 527), (516, 499, 532, 549), (495, 511, 544, 528), (517, 500, 533, 550), (496, 512, 545, 529), (518, 501, 534, 551), (497, 513, 546, 530), (519, 502, 535, 552), (498, 514, 547, 531), (520, 503, 536, 553), (499, 515, 548, 532), (521, 504, 537, 554), (500, 516, 549, 533), (522, 505, 538, 555), (501, 517, 550, 534), (502, 518, 551, 535), (503, 519, 552, 536), (504, 520, 553, 537), (505, 521, 554, 538), (506, 522, 555, 539), (507, 490, 523, 540), (508, 491, 524, 541), (509, 492, 525, 542), (524, 540, 556), (546, 529, 556), (525, 541, 556), (547, 530, 556), (526, 542, 556), (548, 531, 556), (527, 543, 556), (549, 532, 556), (528, 544, 556), (550, 533, 556), (529, 545, 556), (551, 534, 556), (530, 546, 556), (552, 535, 556), (531, 547, 556), (553, 536, 556), (532, 548, 556), (554, 537, 556), (533, 549, 556), (555, 538, 556), (534, 550, 556), (535, 551, 556), (536, 552, 556), (537, 553, 556), (538, 554, 556), (539, 555, 556), (540, 523, 556), (541, 524, 556), (542, 525, 556), (543, 526, 556), (544, 527, 556), (545, 528, 556), (617, 616, 13, 44), (621, 622, 50, 20), (585, 596, 26, 57), (604, 603, 39, 9), (559, 557, 1, 32), (471, 631, 634, 632, 633, 619, 620, 624, 623, 516, 500), (441, 457, 590, 625, 626, 627, 628, 629, 630, 631, 471, 735, 755), (440, 456, 580, 606, 607, 608, 609, 581), (439, 455, 600, 597, 598, 599, 570), (796, 799, 17, 771, 770), (438, 454, 558, 569, 571, 578, 579, 594, 593), (457, 440, 581, 614, 615, 616, 617, 618, 590), (569, 558, 559, 32, 2), (456, 439, 570, 603, 604, 605, 580), (605, 604, 9, 40), (610, 621, 20, 51), (611, 612, 22, 53), (603, 570, 8, 39), (624, 620, 49, 19), (455, 438, 593, 588, 589, 591, 568, 600), (570, 599, 38, 8), (602, 576, 575, 601, 514, 498), (587, 595, 28, 59), (454, 437, 470, 566, 564, 565, 562, 560, 557, 559, 558), (370, 325, 648, 664), (343, 307, 639, 655), (317, 361, 661, 644), (299, 333, 652, 635), (355, 315, 643, 659), (325, 373, 665, 648), (307, 346, 656, 639), (367, 323, 647, 663), (340, 305, 638, 654), (315, 358, 660, 643), (379, 331, 651, 667), (352, 313, 642, 658), (323, 370, 664, 647), (305, 343, 655, 638), (364, 321, 646, 662), (337, 303, 637, 653), (313, 355, 659, 642), (376, 329, 650, 666), (349, 311, 641, 657), (321, 367, 663, 646), (303, 340, 654, 637), (361, 319, 645, 661), (329, 379, 667, 650), (311, 352, 658, 641), (333, 301, 636, 652), (373, 327, 649, 665), (346, 309, 640, 656), (319, 364, 662, 645), (301, 337, 653, 636), (358, 317, 644, 660), (327, 376, 666, 649), (309, 349, 657, 640), (648, 665, 698, 681), (654, 638, 671, 687), (667, 651, 684, 700), (647, 664, 697, 680), (653, 637, 670, 686), (666, 650, 683, 699), (646, 663, 696, 679), (652, 636, 669, 685), (665, 649, 682, 698), (645, 662, 695, 678), (664, 648, 681, 697), (644, 661, 694, 677), (663, 647, 680, 696), (643, 660, 693, 676), (662, 646, 679, 695), (642, 659, 692, 675), (661, 645, 678, 694), (641, 658, 691, 674), (660, 644, 677, 693), (640, 657, 690, 673), (659, 643, 676, 692), (639, 656, 689, 672), (658, 642, 675, 691), (638, 655, 688, 671), (657, 641, 674, 690), (637, 654, 687, 670), (650, 667, 700, 683), (656, 640, 673, 689), (636, 653, 686, 669), (649, 666, 699, 682), (655, 639, 672, 688), (635, 652, 685, 668), (678, 695, 728, 711), (697, 681, 714, 730), (677, 694, 727, 710), (696, 680, 713, 729), (676, 693, 726, 709), (695, 679, 712, 728), (675, 692, 725, 708), (694, 678, 711, 727), (674, 691, 724, 707), (693, 677, 710, 726), (673, 690, 723, 706), (692, 676, 709, 725), (672, 689, 722, 705), (691, 675, 708, 724), (671, 688, 721, 704), (690, 674, 707, 723), (670, 687, 720, 703), (683, 700, 733, 716), (689, 673, 706, 722), (669, 686, 719, 702), (682, 699, 732, 715), (688, 672, 705, 721), (668, 685, 718, 701), (681, 698, 731, 714), (687, 671, 704, 720), (700, 684, 717, 733), (680, 697, 730, 713), (686, 670, 703, 719), (699, 683, 716, 732), (679, 696, 729, 712), (685, 669, 702, 718), (698, 682, 715, 731), (716, 733, 717, 701, 718, 702, 719, 703, 720, 704, 721, 705, 722, 706, 723, 707, 724, 708, 725, 709, 726, 710, 727, 711, 728, 712, 729, 713, 730, 714, 731, 715, 732), (761, 754, 744, 746), (760, 753, 742, 745), (759, 752, 740, 743), (758, 751, 738, 741), (757, 750, 736, 739), (756, 749, 734, 737), (754, 760, 745, 744), (753, 759, 743, 742), (752, 758, 741, 740), (751, 757, 739, 738), (750, 756, 737, 736), (749, 755, 735, 734), (747, 413, 430), (748, 747, 430, 414), (458, 441, 755, 749), (459, 442, 756, 750), (460, 443, 757, 751), (461, 444, 758, 752), (462, 445, 759, 753), (463, 446, 760, 754), (442, 458, 749, 756), (443, 459, 750, 757), (444, 460, 751, 758), (445, 461, 752, 759), (446, 462, 753, 760), (447, 463, 754, 761), (765, 762, 772, 775), (767, 764, 774, 777), (769, 766, 776, 779), (771, 768, 778, 781), (762, 763, 773, 772), (764, 765, 775, 774), (766, 767, 777, 776), (768, 769, 779, 778), (770, 771, 781, 780), (781, 778, 788, 791), (772, 773, 783, 782), (774, 775, 785, 784), (776, 777, 787, 786), (778, 779, 789, 788), (780, 781, 791, 790), (775, 772, 782, 785), (777, 774, 784, 787), (779, 776, 786, 789), (17, 48, 768, 771), (811, 818, 218, 187), (76, 803, 822, 130), (808, 819, 786, 787), (792, 793, 794, 795), (796, 797, 798, 799), (796, 802, 803, 797), (792, 800, 801, 793), (815, 804, 805, 814), (817, 806, 807, 816), (819, 808, 809, 818), (821, 810, 811, 820), (823, 812, 813, 822), (806, 815, 814, 807), (808, 817, 816, 809), (810, 819, 818, 811), (812, 821, 820, 813), (802, 823, 822, 803), (800, 805, 804, 801), (625, 590, 618, 795, 794, 45)])
me_cylinder.polygons.foreach_set('use_smooth', [True] * 800)
me_cylinder.polygons.foreach_set('material_index', [0, 0, 0, 0, 0, 0, 0, 0, 0, 0, 0, 0, 0, 0, 0, 0, 0, 0, 0, 0, 0, 0, 0, 0, 0, 0, 0, 0, 0, 0, 0, 0, 0, 0, 0, 0, 0, 0, 0, 0, 0, 0, 0, 0, 0, 0, 0, 0, 0, 0, 0, 0, 0, 0, 0, 0, 0, 0, 0, 0, 0, 0, 0, 0, 0, 0, 0, 0, 0, 0, 0, 0, 0, 0, 0, 0, 0, 0, 0, 0, 0, 0, 0, 0, 0, 0, 0, 0, 0, 0, 0, 0, 0, 0, 0, 0, 0, 0, 0, 0, 0, 0, 0, 0, 0, 0, 0, 0, 0, 0, 0, 0, 0, 0, 0, 0, 0, 0, 0, 0, 0, 0, 0, 0, 0, 0, 0, 0, 0, 0, 0, 0, 0, 0, 0, 0, 0, 0, 0, 0, 0, 0, 0, 0, 0, 0, 0, 0, 0, 0, 0, 0, 0, 0, 0, 0, 0, 0, 0, 0, 0, 0, 0, 0, 0, 0, 0, 0, 0, 0, 0, 0, 0, 0, 0, 0, 0, 0, 0, 0, 0, 0, 0, 0, 0, 0, 0, 0, 0, 0, 0, 0, 0, 0, 0, 0, 0, 0, 0, 0, 0, 0, 0, 0, 0, 0, 0, 0, 0, 0, 0, 0, 0, 0, 0, 0, 0, 0, 0, 0, 0, 0, 0, 0, 0, 0, 0, 0, 0, 0, 0, 0, 0, 0, 0, 0, 0, 0, 0, 0, 0, 0, 0, 0, 0, 0, 0, 0, 0, 0, 0, 0, 0, 0, 0, 0, 0, 0, 0, 0, 0, 0, 0, 0, 0, 0, 0, 0, 0, 0, 0, 0, 0, 0, 0, 0, 0, 0, 0, 0, 0, 0, 0, 0, 0, 0, 0, 0, 0, 0, 0, 0, 0, 0, 0, 0, 0, 0, 0, 0, 0, 0, 0, 0, 0, 0, 0, 0, 0, 0, 0, 0, 0, 0, 0, 0, 0, 0, 0, 0, 0, 0, 0, 0, 0, 0, 0, 0, 0, 0, 0, 0, 0, 0, 0, 0, 0, 0, 0, 0, 0, 0, 0, 0, 0, 0, 0, 0, 0, 0, 0, 0, 0, 0, 0, 0, 0, 0, 0, 0, 0, 0, 0, 0, 0, 0, 0, 0, 0, 0, 0, 0, 0, 0, 0, 0, 0, 0, 0, 0, 0, 0, 0, 0, 0, 0, 0, 0, 0, 0, 0, 0, 0, 0, 0, 0, 0, 0, 0, 0, 0, 0, 0, 0, 0, 0, 0, 0, 0, 0, 0, 0, 0, 0, 0, 0, 0, 0, 0, 0, 0, 0, 0, 0, 0, 0, 0, 0, 0, 0, 0, 0, 0, 0, 0, 0, 0, 0, 0, 0, 0, 0, 0, 0, 0, 0, 0, 0, 0, 0, 0, 0, 0, 0, 0, 0, 0, 0, 0, 0, 0, 0, 0, 0, 0, 0, 0, 0, 0, 0, 0, 0, 0, 0, 0, 0, 0, 0, 0, 0, 0, 0, 0, 0, 0, 0, 0, 0, 0, 0, 0, 0, 0, 0, 0, 0, 0, 0, 0, 0, 0, 0, 0, 0, 0, 0, 0, 0, 0, 0, 0, 0, 0, 0, 0, 0, 0, 0, 0, 0, 0, 0, 0, 0, 0, 0, 0, 0, 0, 0, 0, 0, 0, 0, 0, 0, 0, 0, 0, 0, 0, 0, 0, 0, 0, 0, 0, 0, 0, 0, 0, 0, 0, 0, 0, 0, 0, 0, 0, 0, 0, 0, 0, 0, 0, 0, 0, 0, 0, 0, 0, 0, 0, 0, 0, 0, 0, 0, 0, 0, 0, 0, 0, 0, 0, 0, 0, 0, 0, 0, 0, 0, 0, 0, 0, 0, 0, 0, 0, 0, 0, 0, 0, 0, 0, 0, 0, 0, 0, 0, 0, 0, 0, 0, 0, 0, 0, 0, 0, 0, 0, 0, 0, 0, 0, 0, 0, 0, 0, 0, 0, 0, 0, 0, 0, 0, 0, 0, 0, 0, 0, 0, 0, 0, 0, 0, 0, 0, 0, 0, 0, 0, 0, 0, 0, 0, 0, 0, 0, 0, 0, 0, 0, 0, 0, 0, 0, 0, 0, 0, 0, 0, 0, 0, 0, 0, 0, 0, 0, 0, 0, 0, 0, 0, 0, 0, 0, 0, 0, 0, 0, 0, 0, 0, 0, 0, 0, 0, 0, 0, 0, 0, 0, 0, 0, 0, 0, 0, 0, 0, 0, 0, 0, 0, 0, 0, 0, 0, 0, 0, 0, 0, 0, 0, 0, 0, 0, 0, 0, 0, 0, 0, 0, 0, 0, 0, 0, 0, 0, 0, 0, 0, 0, 0, 1, 0, 0, 0, 0, 1, 0, 0, 0, 1, 0, 0, 0, 0, 0, 0, 0, 0, 0, 0, 0, 0, 0, 0, 0, 0, 0, 0, 0, 0, 0, 0, 0, 0, 0, 0, 0, 0, 0, 0, 0, 0, 0, 0, 0, 0, 0, 0, 0, 0, 0, 0, 0, 0, 0, 0])
me_cylinder.materials.append(mat_jeb)
me_cylinder.materials.append(mat_eyes)
me_cylinder.use_remesh_preserve_volume = False
me_cylinder.use_remesh_preserve_attributes = False
me_cylinder.use_mirror_vertex_groups = False
me_cylinder.update()

# ---- objects
ob_cylinder = bpy.data.objects.new('Cylinder', me_cylinder)
ob_lamp = bpy.data.objects.new('Lamp', light_lamp)
ob_camera = bpy.data.objects.new('Camera', cam_camera)

# ---- transforms, parenting, visibility, modifiers, constraints
ob_cylinder.location = (0.0, 0.0, 0.0)
ob_cylinder.lineart.crease_threshold = 0.0
_m = ob_cylinder.modifiers.new('Mirror', 'MIRROR')
ob_lamp.location = (4.076, 1.005, 5.904)
ob_lamp.rotation_euler = (0.6503, 0.05522, 1.866)
ob_lamp.lock_rotations_4d = False
ob_lamp.empty_display_type = 'ARROWS'
ob_lamp.color = (0.0, 0.0, 0.0, 0.0)
ob_lamp.lineart.crease_threshold = 0.0
ob_camera.location = (7.481, -6.508, 5.344)
ob_camera.rotation_euler = (1.109, 0.01082, 0.8149)
ob_camera.lock_rotations_4d = False
ob_camera.empty_display_type = 'ARROWS'
ob_camera.color = (0.0, 0.0, 0.0, 0.0)
ob_camera.display_type = 'WIRE'
ob_camera.lineart.crease_threshold = 0.0

# ---- collection membership
col_collection_1.objects.link(ob_cylinder)
col_collection_1.objects.link(ob_lamp)
col_collection_1.objects.link(ob_camera)

# ---- scene / render settings (as saved in the file)
scene.camera = ob_camera
scene.frame_start = 1; scene.frame_end = 250; scene.frame_set(1)
scene.render.engine = 'BLENDER_EEVEE_NEXT'
scene.render.resolution_percentage = 50
scene.render.dither_intensity = 0.0
scene.cycles.use_denoising = False
scene.cycles.samples = 10
scene.cycles.sampling_pattern = 'TABULATED_SOBOL'
scene.cycles.light_sampling_threshold = 0.0
scene.cycles.use_adaptive_sampling = False
scene.cycles.use_light_tree = False
scene.cycles.blur_glossy = 0.0
scene.cycles.pixel_filter_type = 'GAUSSIAN'
scene.cycles.sample_clamp_indirect = 0.0
scene.view_settings.view_transform = 'Standard'
bpy.context.view_layer.update()
